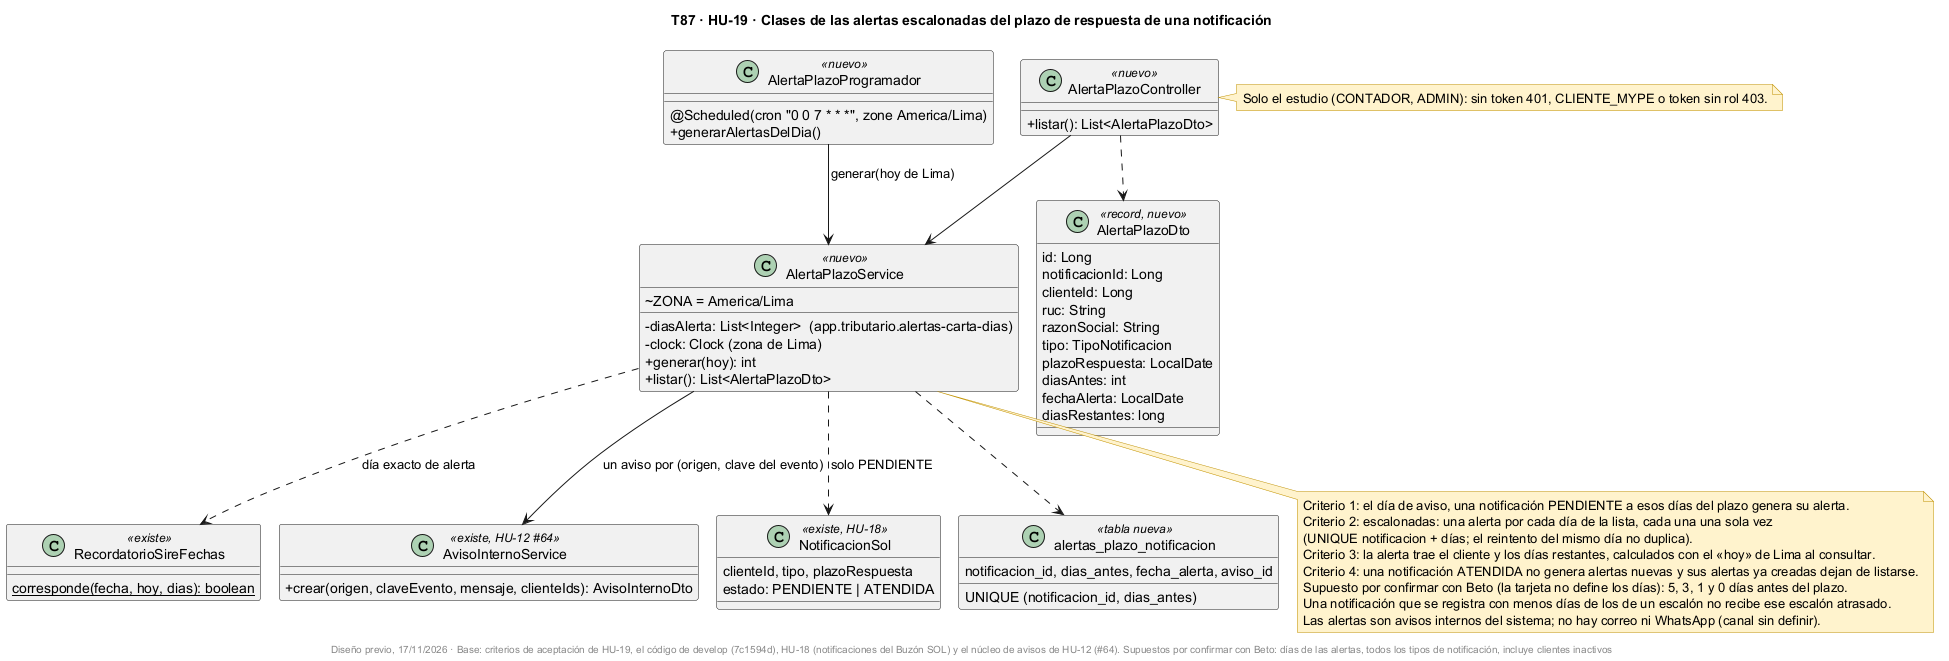

The diagram above was rendered by PlantUML. Its source (embedded in the PNG):
@startuml
!pragma layout smetana
title T87 · HU-19 · Clases de las alertas escalonadas del plazo de respuesta de una notificación
skinparam classAttributeIconSize 0
skinparam shadowing false
skinparam noteBackgroundColor #FFF2CC
skinparam noteBorderColor #BF9000

class AlertaPlazoProgramador <<nuevo>> {
  @Scheduled(cron "0 0 7 * * *", zone America/Lima)
  +generarAlertasDelDia()
}

class AlertaPlazoService <<nuevo>> {
  ~ZONA = America/Lima
  -diasAlerta: List<Integer>  (app.tributario.alertas-carta-dias)
  -clock: Clock (zona de Lima)
  +generar(hoy): int
  +listar(): List<AlertaPlazoDto>
}

class AlertaPlazoController <<nuevo>> {
  +listar(): List<AlertaPlazoDto>
}

class AlertaPlazoDto <<record, nuevo>> {
  id: Long
  notificacionId: Long
  clienteId: Long
  ruc: String
  razonSocial: String
  tipo: TipoNotificacion
  plazoRespuesta: LocalDate
  diasAntes: int
  fechaAlerta: LocalDate
  diasRestantes: long
}

class RecordatorioSireFechas <<existe>> {
  {static} corresponde(fecha, hoy, dias): boolean
}

class AvisoInternoService <<existe, HU-12 #64>> {
  +crear(origen, claveEvento, mensaje, clienteIds): AvisoInternoDto
}

class NotificacionSol <<existe, HU-18>> {
  clienteId, tipo, plazoRespuesta
  estado: PENDIENTE | ATENDIDA
}

class "alertas_plazo_notificacion" as Tabla <<tabla nueva>> {
  notificacion_id, dias_antes, fecha_alerta, aviso_id
  UNIQUE (notificacion_id, dias_antes)
}

AlertaPlazoProgramador --> AlertaPlazoService : generar(hoy de Lima)
AlertaPlazoController --> AlertaPlazoService
AlertaPlazoController ..> AlertaPlazoDto
AlertaPlazoService ..> RecordatorioSireFechas : día exacto de alerta
AlertaPlazoService --> AvisoInternoService : un aviso por (origen, clave del evento)
AlertaPlazoService ..> NotificacionSol : solo PENDIENTE
AlertaPlazoService ..> Tabla

note bottom of AlertaPlazoService
  Criterio 1: el día de aviso, una notificación PENDIENTE a esos días del plazo genera su alerta.
  Criterio 2: escalonadas: una alerta por cada día de la lista, cada una una sola vez
  (UNIQUE notificacion + días; el reintento del mismo día no duplica).
  Criterio 3: la alerta trae el cliente y los días restantes, calculados con el «hoy» de Lima al consultar.
  Criterio 4: una notificación ATENDIDA no genera alertas nuevas y sus alertas ya creadas dejan de listarse.
  Supuesto por confirmar con Beto (la tarjeta no define los días): 5, 3, 1 y 0 días antes del plazo.
  Una notificación que se registra con menos días de los de un escalón no recibe ese escalón atrasado.
  Las alertas son avisos internos del sistema; no hay correo ni WhatsApp (canal sin definir).
end note

note right of AlertaPlazoController
  Solo el estudio (CONTADOR, ADMIN): sin token 401, CLIENTE_MYPE o token sin rol 403.
end note

footer Diseño previo, 17/11/2026 · Base: criterios de aceptación de HU-19, el código de develop (7c1594d), HU-18 (notificaciones del Buzón SOL) y el núcleo de avisos de HU-12 (#64). Supuestos por confirmar con Beto: días de las alertas, todos los tipos de notificación, incluye clientes inactivos
@enduml